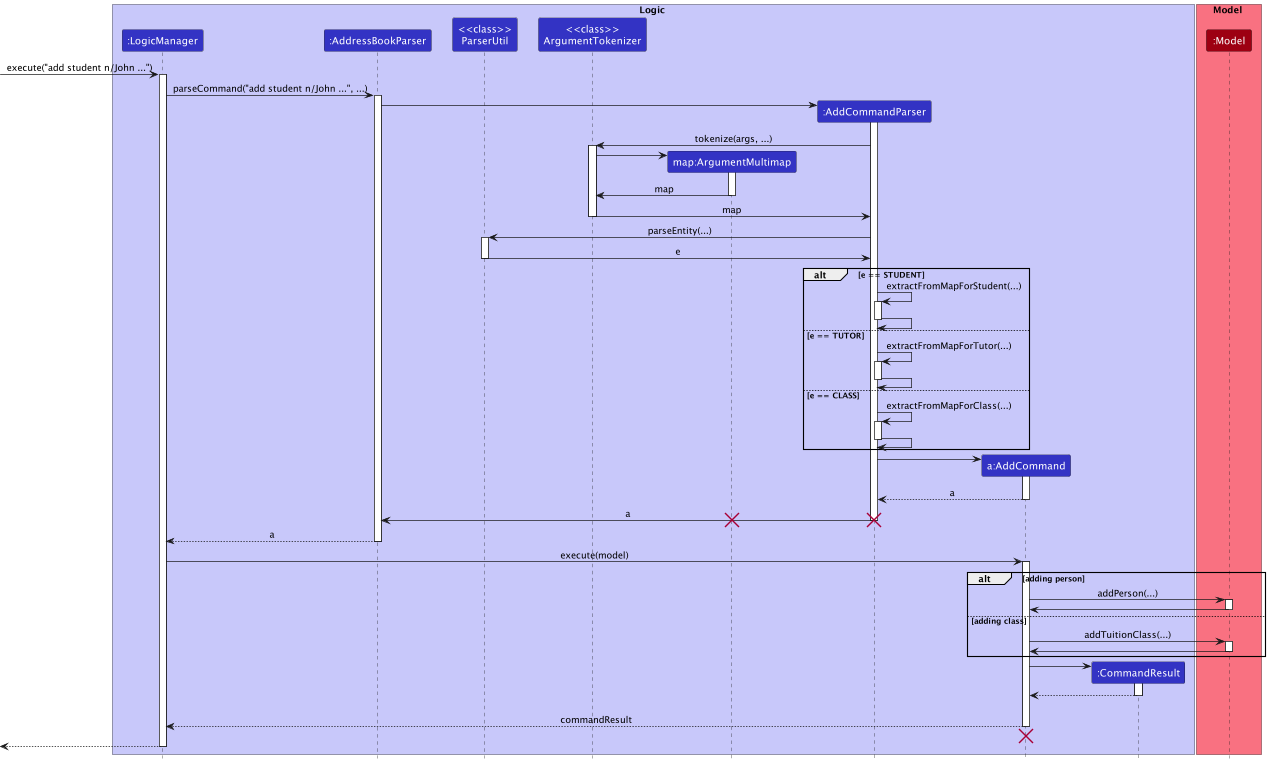

The diagram above was rendered by PlantUML. Its source (embedded in the PNG):
@startuml
!include style.puml


box Logic LOGIC_COLOR_T1
participant ":LogicManager" as LogicManager LOGIC_COLOR
participant ":AddressBookParser" as AddressBookParser LOGIC_COLOR
participant "<<class>>\nParserUtil" as ParserUtil LOGIC_COLOR
participant "<<class>>\nArgumentTokenizer" as ArgumentTokenizer LOGIC_COLOR
participant "map:ArgumentMultimap" as ArgumentMultimap LOGIC_COLOR
participant ":AddCommandParser" as AddCommandParser LOGIC_COLOR
participant "a:AddCommand" as AddCommand LOGIC_COLOR
participant ":CommandResult" as CommandResult LOGIC_COLOR
end box

box Model MODEL_COLOR_T1
participant ":Model" as Model MODEL_COLOR
end box

[-> LogicManager : execute("add student n/John ...")
activate LogicManager

LogicManager -> AddressBookParser : parseCommand("add student n/John ...", ...)
activate AddressBookParser

create AddCommandParser
AddressBookParser -> AddCommandParser
activate AddCommandParser

AddCommandParser -> ArgumentTokenizer : tokenize(args, ...)
activate ArgumentTokenizer
create ArgumentMultimap
ArgumentTokenizer -> ArgumentMultimap
activate ArgumentMultimap

ArgumentMultimap -> ArgumentTokenizer : map
deactivate ArgumentMultimap

ArgumentTokenizer -> AddCommandParser : map
deactivate ArgumentTokenizer

AddCommandParser -> ParserUtil : parseEntity(...)
activate ParserUtil

ParserUtil -> AddCommandParser : e
deactivate ParserUtil

alt e == STUDENT

AddCommandParser -> AddCommandParser : extractFromMapForStudent(...)
activate AddCommandParser

AddCommandParser -> AddCommandParser
deactivate AddCommandParser




else e == TUTOR

AddCommandParser -> AddCommandParser : extractFromMapForTutor(...)
activate AddCommandParser

AddCommandParser -> AddCommandParser
deactivate AddCommandParser

else e == CLASS

AddCommandParser -> AddCommandParser : extractFromMapForClass(...)
activate AddCommandParser

AddCommandParser -> AddCommandParser
deactivate AddCommandParser

end

create AddCommand
AddCommandParser -> AddCommand
activate AddCommand

AddCommand --> AddCommandParser : a
deactivate AddCommand

AddCommandParser -> AddressBookParser : a
deactivate AddCommandParser

destroy AddCommandParser
destroy ArgumentMultimap

AddressBookParser --> LogicManager : a
deactivate AddressBookParser

LogicManager -> AddCommand : execute(model)
activate AddCommand


alt adding person

AddCommand -> Model : addPerson(...)
activate Model

Model -> AddCommand
deactivate Model

else adding class

AddCommand -> Model : addTuitionClass(...)
activate Model

Model -> AddCommand
deactivate Model

end

create CommandResult
AddCommand -> CommandResult
activate CommandResult

CommandResult --> AddCommand
deactivate CommandResult
CommandResult -[hidden]-> AddCommand


AddCommand --> LogicManager : commandResult
deactivate AddCommand

AddCommand -[hidden]-> LogicManager
destroy AddCommand

[<--LogicManager
deactivate LogicManager
@enduml